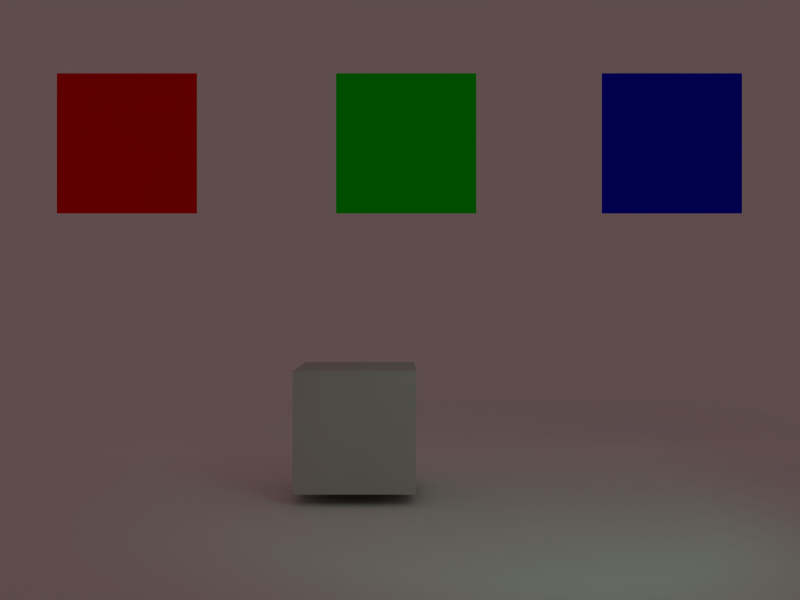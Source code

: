 # Source: color_pickup.blend  (saved by Blender 2.66.0; exported with 4.5.12 LTS)
import bpy
from mathutils import Matrix  # noqa: F401  (used for matrix-valued properties, if any)

bpy.ops.wm.read_factory_settings(use_empty=True)
scene = bpy.context.scene
scene.name = 'Scene'

# ---- collections
col_collection_1 = bpy.data.collections.new('Collection 1'); scene.collection.children.link(col_collection_1)
col_collection_2 = bpy.data.collections.new('Collection 2'); scene.collection.children.link(col_collection_2)
col_collection_2.hide_render = True
col_collection_2.hide_viewport = True

# ---- materials (node trees are filled in below, after node groups)
mat_material_003 = bpy.data.materials.new('Material.003')
mat_material_003.alpha_threshold = 0.0
mat_material_003.use_transparent_shadow = False
mat_material_003.diffuse_color = (1.0, 1.0, 1.0, 1.0)
mat_material_003.roughness = 0.5
mat_material_003.line_color = (0.0, 0.0, 0.0, 1.0)
mat_material = bpy.data.materials.new('Material')
mat_material.alpha_threshold = 0.0
mat_material.use_transparent_shadow = False
mat_material.diffuse_color = (0.0, 1.0, 0.0, 1.0)
mat_material.roughness = 0.5
mat_material.line_color = (0.0, 0.0, 0.0, 1.0)
mat_material_001 = bpy.data.materials.new('Material.001')
mat_material_001.alpha_threshold = 0.0
mat_material_001.use_transparent_shadow = False
mat_material_001.diffuse_color = (1.0, 0.0, 0.0, 1.0)
mat_material_001.roughness = 0.5
mat_material_001.line_color = (0.0, 0.0, 0.0, 1.0)
mat_material_002 = bpy.data.materials.new('Material.002')
mat_material_002.alpha_threshold = 0.0
mat_material_002.use_transparent_shadow = False
mat_material_002.diffuse_color = (0.0, 0.0, 1.0, 1.0)
mat_material_002.roughness = 0.5
mat_material_002.line_color = (0.0, 0.0, 0.0, 1.0)

# ---- material node trees

# ---- world
world_world = bpy.data.worlds.new('World'); scene.world = world_world
world_world.color = (0.3723, 0.2995, 0.2995)
world_world.use_sun_shadow = False
world_world.sun_shadow_jitter_overblur = 0.0
world_world.cycles.sampling_method = 'MANUAL'
world_world.cycles.sample_map_resolution = 256

# ---- cameras
cam_camera = bpy.data.cameras.new('Camera')
cam_camera.passepartout_alpha = 0.2
cam_camera.clip_end = 100.0
cam_camera.lens = 35.0
cam_camera.sensor_width = 32.0
cam_camera.sensor_height = 18.0
cam_camera.ortho_scale = 7.314
cam_camera.show_passepartout = False
cam_camera.show_safe_areas = True
cam_camera.dof.focus_distance = 0.0
cam_camera.dof.aperture_fstop = 128.0

# ---- lights
light_spot = bpy.data.lights.new('Spot', 'SPOT')
light_spot.color = (0.2179, 1.0, 0.6872)
light_spot.transmission_factor = 0.0
light_spot.cutoff_distance = 30.0
light_spot.energy = 100.0
light_spot.shadow_buffer_clip_start = 1.001
light_spot.shadow_soft_size = 1.0
light_spot.shadow_maximum_resolution = 0.006
light_spot.use_absolute_resolution = True
light_spot.spot_size = 1.175
light_spot.cycles.use_multiple_importance_sampling = False
light_spot_001 = bpy.data.lights.new('Spot.001', 'POINT')
light_spot_001.transmission_factor = 0.0
light_spot_001.cutoff_distance = 30.0
light_spot_001.energy = 100.0
light_spot_001.shadow_buffer_clip_start = 1.001
light_spot_001.shadow_soft_size = 1.0
light_spot_001.shadow_maximum_resolution = 0.006
light_spot_001.use_absolute_resolution = True
light_spot_001.cycles.use_multiple_importance_sampling = False

# ---- meshes
me_cube_003 = bpy.data.meshes.new('Cube.003')
me_cube_003.from_pydata([(1.0, 1.0, -1.0), (1.0, -1.0, -1.0), (-1.0, -1.0, -1.0), (-1.0, 1.0, -1.0), (1.0, 1.0, 1.0), (1.0, -1.0, 1.0), (-1.0, -1.0, 1.0), (-1.0, 1.0, 1.0)], [], [(0, 1, 2, 3), (4, 7, 6, 5), (0, 4, 5, 1), (1, 5, 6, 2), (2, 6, 7, 3), (4, 0, 3, 7)])
me_cube_003.use_remesh_preserve_volume = False
me_cube_003.use_remesh_preserve_attributes = False
me_cube_003.use_mirror_vertex_groups = False
me_cube_003.update()
me_plane = bpy.data.meshes.new('Plane')
me_plane.from_pydata([(1.0, 1.0, 0.0), (1.0, -1.0, 0.0), (-1.0, -1.0, 0.0), (-1.0, 1.0, 0.0)], [], [(0, 1, 2, 3)])
me_plane.materials.append(mat_material_003)
me_plane.use_remesh_preserve_volume = False
me_plane.use_remesh_preserve_attributes = False
me_plane.use_mirror_vertex_groups = False
me_plane.update()
me_cube_002 = bpy.data.meshes.new('Cube.002')
me_cube_002.from_pydata([(-0.177, 4.678, 1.0), (-0.177, 2.678, 1.0), (-2.177, 2.678, 1.0), (-2.177, 4.678, 1.0)], [], [(0, 3, 2, 1)])
me_cube_002.materials.append(mat_material)
me_cube_002.use_remesh_preserve_volume = False
me_cube_002.use_remesh_preserve_attributes = False
me_cube_002.use_mirror_vertex_groups = False
me_cube_002.update()
me_cube_001 = bpy.data.meshes.new('Cube.001')
me_cube_001.from_pydata([(-5.904, 4.678, 1.0), (-5.904, 2.678, 1.0), (-3.904, 2.678, 1.0), (-3.904, 4.678, 1.0)], [], [(3, 0, 1, 2)])
me_cube_001.materials.append(mat_material_001)
me_cube_001.use_remesh_preserve_volume = False
me_cube_001.use_remesh_preserve_attributes = False
me_cube_001.use_mirror_vertex_groups = False
me_cube_001.update()
me_cube = bpy.data.meshes.new('Cube')
me_cube.from_pydata([(1.894, 4.678, 1.0), (1.894, 2.678, 1.0), (3.894, 2.678, 1.0), (3.894, 4.678, 1.0)], [], [(3, 0, 1, 2)])
me_cube.materials.append(mat_material_002)
me_cube.use_remesh_preserve_volume = False
me_cube.use_remesh_preserve_attributes = False
me_cube.use_mirror_vertex_groups = False
me_cube.update()

# ---- objects
ob_cube_003 = bpy.data.objects.new('Cube.003', me_cube_003)
ob_plane = bpy.data.objects.new('Plane', me_plane)
ob_cube_002 = bpy.data.objects.new('Cube.002', me_cube_002)
ob_cube_001 = bpy.data.objects.new('Cube.001', me_cube_001)
ob_cube = bpy.data.objects.new('Cube', me_cube)
ob_lamp = bpy.data.objects.new('Lamp', light_spot)
ob_camera = bpy.data.objects.new('Camera', cam_camera)
ob_lamp_001 = bpy.data.objects.new('Lamp.001', light_spot_001)

# ---- transforms, parenting, visibility, modifiers, constraints
ob_cube_003.location = (-1.472, 0.04987, 3.739)
ob_cube_003.scale = (0.6458, 0.6458, 0.6458)
ob_cube_003.lock_rotations_4d = False
ob_cube_003.empty_display_type = 'ARROWS'
ob_cube_003.lineart.crease_threshold = 0.0
ob_plane.location = (-1.581, -0.7165, 2.013)
ob_plane.rotation_euler = (1.571, -0.0, 0.0)
ob_plane.scale = (7.665, 7.467, 3.73)
ob_plane.lock_rotations_4d = False
ob_plane.empty_display_type = 'ARROWS'
ob_plane.lineart.crease_threshold = 0.0
ob_cube_002.location = (0.2697, 0.0, 0.0)
ob_cube_002.lock_rotations_4d = False
ob_cube_002.empty_display_type = 'ARROWS'
ob_cube_002.color = (0.0, 0.0, 0.0, 1.0)
ob_cube_002.lineart.crease_threshold = 0.0
ob_cube_001.location = (0.0, 0.0, 0.0)
ob_cube_001.lock_rotations_4d = False
ob_cube_001.empty_display_type = 'ARROWS'
ob_cube_001.color = (0.0, 0.0, 0.0, 1.0)
ob_cube_001.lineart.crease_threshold = 0.0
ob_cube.location = (0.0, 0.0, 0.0)
ob_cube.lock_rotations_4d = False
ob_cube.empty_display_type = 'ARROWS'
ob_cube.color = (0.0, 0.0, 0.0, 1.0)
ob_cube.lineart.crease_threshold = 0.0
ob_lamp.location = (1.313, 3.35, 8.23)
ob_lamp.rotation_euler = (0.9178, 0.01219, 2.839)
ob_lamp.lock_rotations_4d = False
ob_lamp.empty_display_type = 'ARROWS'
ob_lamp.color = (0.0, 0.0, 0.0, 0.0)
ob_lamp.lineart.crease_threshold = 0.0
ob_camera.location = (-0.9961, 1.437, 13.52)
ob_camera.rotation_euler = (-1.969e-07, -3.743e-08, 2.049e-07)
ob_camera.lock_rotations_4d = False
ob_camera.empty_display_type = 'ARROWS'
ob_camera.color = (0.0, 0.0, 0.0, 0.0)
ob_camera.display_type = 'WIRE'
ob_camera.lineart.crease_threshold = 0.0
ob_lamp_001.location = (1.091, 5.647, 6.811)
ob_lamp_001.rotation_euler = (1.302, 0.2922, 2.544)
ob_lamp_001.lock_rotations_4d = False
ob_lamp_001.empty_display_type = 'ARROWS'
ob_lamp_001.color = (0.0, 0.0, 0.0, 0.0)
ob_lamp_001.lineart.crease_threshold = 0.0

# ---- collection membership
col_collection_1.objects.link(ob_cube_003)
col_collection_1.objects.link(ob_plane)
col_collection_1.objects.link(ob_cube_002)
col_collection_1.objects.link(ob_cube_001)
col_collection_1.objects.link(ob_cube)
col_collection_1.objects.link(ob_lamp)
col_collection_1.objects.link(ob_camera)
col_collection_2.objects.link(ob_lamp_001)

# ---- scene / render settings (as saved in the file)
scene.camera = ob_camera
scene.frame_start = 1; scene.frame_end = 250; scene.frame_set(1)
scene.render.engine = 'BLENDER_EEVEE_NEXT'
scene.render.image_settings.file_format = 'JPEG'
scene.render.image_settings.color_mode = 'RGB'
scene.render.image_settings.compression = 90
scene.render.resolution_x = 800
scene.render.resolution_y = 600
scene.render.pixel_aspect_x = 100.0
scene.render.pixel_aspect_y = 100.0
scene.render.fps = 25
scene.render.dither_intensity = 0.0
scene.render.use_compositing = False
scene.render.use_sequencer = False
scene.render.bake_margin = 2
scene.render.bake_bias = 0.0
scene.render.use_stamp_time = False
scene.render.use_stamp_date = False
scene.render.use_stamp_frame = False
scene.render.use_stamp_camera = False
scene.render.use_stamp_scene = False
scene.render.use_stamp_filename = False
scene.render.use_stamp_render_time = False
scene.render.stamp_font_size = 0
scene.cycles.use_denoising = False
scene.cycles.samples = 10
scene.cycles.sampling_pattern = 'TABULATED_SOBOL'
scene.cycles.light_sampling_threshold = 0.0
scene.cycles.use_adaptive_sampling = False
scene.cycles.use_light_tree = False
scene.cycles.blur_glossy = 0.0
scene.cycles.volume_bounces = 1
scene.cycles.pixel_filter_type = 'GAUSSIAN'
scene.cycles.sample_clamp_indirect = 0.0
scene.view_settings.view_transform = 'Raw'
bpy.context.view_layer.update()
